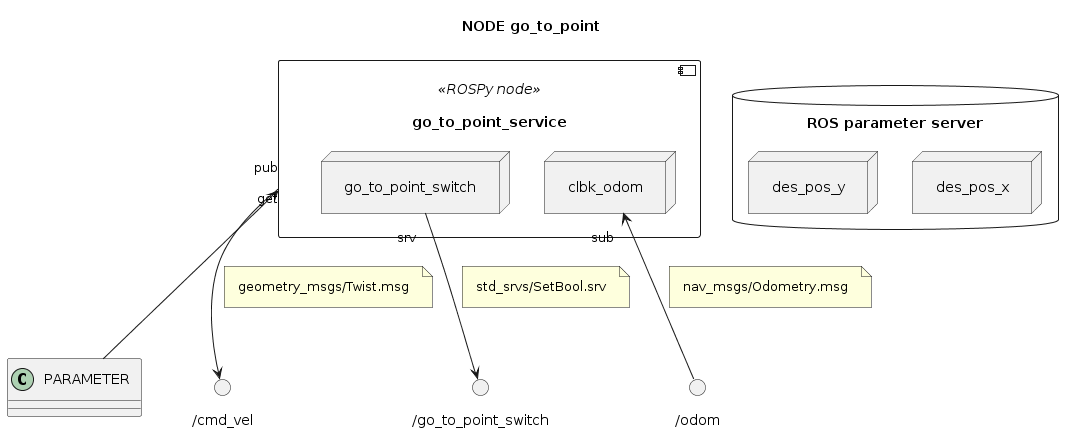

The diagram above was rendered by PlantUML. Its source (embedded in the PNG):
@startuml

''' INFOS
title NODE go_to_point
skinparam Padding 8
allow_mixing


''' COMPONENTS
database "ROS parameter server" as PARAMETERS {
	node "des_pos_x"
	node "des_pos_y"
}

component "go_to_point_service" <<ROSPy node>> as NODE_GO_TO_POINT {
	node "go_to_point_switch" as GOTOPOINT_SWITCH
	node "clbk_odom" as READ_ODOM
	
}

NODE_GO_TO_POINT "get" <-- PARAMETER

() "/cmd_vel" as TOPIC_VEL
NODE_GO_TO_POINT "pub" --> TOPIC_VEL
note on link: geometry_msgs/Twist.msg

() "/odom" as TOPIC_ODOM
READ_ODOM "sub" <-- TOPIC_ODOM
note on link: nav_msgs/Odometry.msg

() "/go_to_point_switch" as SRV_GOTO_SWITCH
GOTOPOINT_SWITCH "srv" --> SRV_GOTO_SWITCH
note on link: std_srvs/SetBool.srv

@enduml